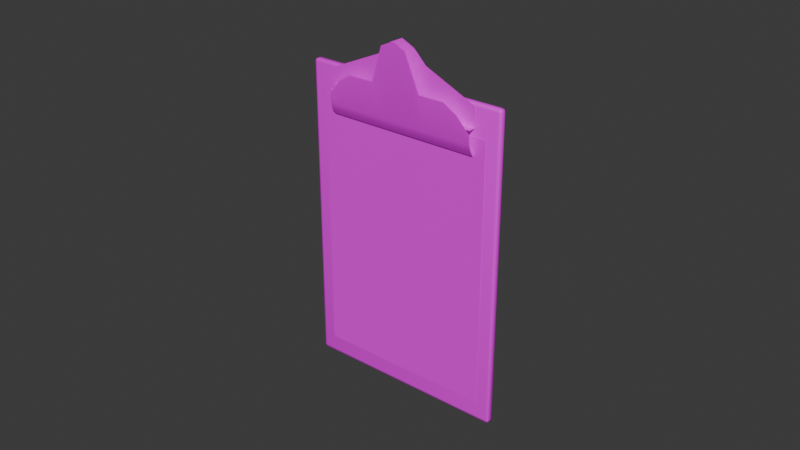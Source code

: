 # Source: Note_Holder.blend  (saved by Blender 4.5.90; exported with 4.5.12 LTS)
import bpy
from mathutils import Matrix  # noqa: F401  (used for matrix-valued properties, if any)

bpy.ops.wm.read_factory_settings(use_empty=True)
scene = bpy.context.scene
scene.name = 'Scene'

# ---- collections
col_collection = bpy.data.collections.new('Collection'); scene.collection.children.link(col_collection)

# ---- images (referenced by path relative to the original .blend; pixels are not part of the script)
import os
ASSET_DIR = os.environ.get("B2B_ASSET_DIR", "")  # directory of the original .blend (textures are referenced by path, not embedded)
HERE = os.path.dirname(os.path.abspath(__file__))  # packed textures are extracted next to this script under _unpacked/

def load_image(name, relpath, width, height, colorspace="sRGB"):
    """Load a texture the original file referenced (path relative to the .blend, or extracted next to this script)."""
    p = next((c for c in (os.path.join(HERE, relpath), os.path.join(ASSET_DIR, relpath)) if relpath and os.path.exists(c)), "")
    if p:
        img = bpy.data.images.load(p, check_existing=True)
        img.name = name
    else:  # same state as the original file: an image datablock whose file is absent (Cycles renders it pink)
        img = bpy.data.images.new(name, width, height)
        img.source = "FILE"
        img.filepath = "//" + (relpath or name)
    img.colorspace_settings.name = colorspace
    return img
img_untitled = load_image('Untitled', '', 1024, 1024, 'sRGB')

# ---- materials (node trees are filled in below, after node groups)
mat_material = bpy.data.materials.new('Material')

# ---- material node trees
mat_material.use_nodes = True; mat_material.node_tree.nodes.clear()
_N = mat_material.node_tree.nodes; _L = mat_material.node_tree.links
n0 = _N.new('ShaderNodeBsdfPrincipled'); n0.name = 'Principled BSDF'; n0.location = (-200, 100)
n1 = _N.new('ShaderNodeOutputMaterial'); n1.name = 'Material Output'; n1.location = (200, 100)
n2 = _N.new('ShaderNodeTexImage'); n2.name = 'Image Texture'; n2.location = (-490, 75)
n2.image = img_untitled
_L.new(n0.outputs[0], n1.inputs[0])
_L.new(n2.outputs[0], n0.inputs[0])
n1.is_active_output = True

# ---- world
world_world = bpy.data.worlds.new('World'); scene.world = world_world
world_world.use_nodes = True; world_world.node_tree.nodes.clear()
_N = world_world.node_tree.nodes; _L = world_world.node_tree.links
n0 = _N.new('ShaderNodeOutputWorld'); n0.name = 'World Output'; n0.location = (200, 100)
n1 = _N.new('ShaderNodeBackground'); n1.name = 'Background'; n1.location = (-200, 100)
n1.inputs[0].default_value = (0.05088, 0.05088, 0.05088, 1.0)
_L.new(n1.outputs[0], n0.inputs[0])
n0.is_active_output = True
world_world.color = (0.05088, 0.05088, 0.05088)
world_world.sun_shadow_jitter_overblur = 0.0

# ---- meshes
me_cube_001 = bpy.data.meshes.new('Cube.001')
me_cube_001.from_pydata([(-0.04908, -0.03235, -0.003899), (-0.04908, -0.03326, -0.003439), (-0.05, -0.03235, -0.003439), (-0.04908, -0.03299, -0.003764), (-0.04961, -0.03287, -0.003705), (-0.04973, -0.03299, -0.003439), (-0.04973, -0.03235, -0.003764), (-0.04908, -0.03326, -0.002153), (-0.04908, -0.03235, -0.001694), (-0.05, -0.03235, -0.002153), (-0.04908, -0.03299, -0.001828), (-0.04961, -0.03287, -0.001888), (-0.04973, -0.03235, -0.001828), (-0.04973, -0.03299, -0.002153), (-0.04908, 0.03235, -0.003899), (-0.05, 0.03235, -0.003439), (-0.04908, 0.03326, -0.003439), (-0.04973, 0.03235, -0.003764), (-0.04961, 0.03287, -0.003705), (-0.04973, 0.03299, -0.003439), (-0.04908, 0.03299, -0.003764), (-0.04908, 0.03235, -0.001694), (-0.04908, 0.03326, -0.002153), (-0.05, 0.03235, -0.002153), (-0.04908, 0.03299, -0.001828), (-0.04961, 0.03287, -0.001888), (-0.04973, 0.03299, -0.002153), (-0.04973, 0.03235, -0.001828), (0.04908, -0.03235, -0.003899), (0.05, -0.03235, -0.003439), (0.04908, -0.03326, -0.003439), (0.04973, -0.03235, -0.003764), (0.04961, -0.03287, -0.003705), (0.04973, -0.03299, -0.003439), (0.04908, -0.03299, -0.003764), (0.04908, -0.03235, -0.001694), (0.04908, -0.03326, -0.002153), (0.05, -0.03235, -0.002153), (0.04908, -0.03299, -0.001828), (0.04961, -0.03287, -0.001888), (0.04973, -0.03299, -0.002153), (0.04973, -0.03235, -0.001828), (0.04908, 0.03235, -0.003899), (0.04908, 0.03326, -0.003439), (0.05, 0.03235, -0.003439), (0.04908, 0.03299, -0.003764), (0.04961, 0.03287, -0.003705), (0.04973, 0.03299, -0.003439), (0.04973, 0.03235, -0.003764), (0.04908, 0.03235, -0.001694), (0.05, 0.03235, -0.002153), (0.04908, 0.03326, -0.002153), (0.04973, 0.03235, -0.001828), (0.04961, 0.03287, -0.001888), (0.04973, 0.03299, -0.002153), (0.04908, 0.03299, -0.001828)], [], [(0, 3, 4, 6), (1, 5, 4, 3), (2, 6, 4, 5), (7, 10, 11, 13), (8, 12, 11, 10), (9, 13, 11, 12), (14, 17, 18, 20), (15, 19, 18, 17), (16, 20, 18, 19), (21, 24, 25, 27), (22, 26, 25, 24), (23, 27, 25, 26), (28, 31, 32, 34), (29, 33, 32, 31), (30, 34, 32, 33), (35, 38, 39, 41), (36, 40, 39, 38), (37, 41, 39, 40), (42, 45, 46, 48), (43, 47, 46, 45), (44, 48, 46, 47), (49, 52, 53, 55), (50, 54, 53, 52), (51, 55, 53, 54), (14, 0, 6, 17), (17, 6, 2, 15), (1, 7, 13, 5), (5, 13, 9, 2), (8, 21, 27, 12), (12, 27, 23, 9), (22, 16, 19, 26), (26, 19, 15, 23), (42, 14, 20, 45), (45, 20, 16, 43), (21, 49, 55, 24), (24, 55, 51, 22), (50, 44, 47, 54), (54, 47, 43, 51), (28, 42, 48, 31), (31, 48, 44, 29), (49, 35, 41, 52), (52, 41, 37, 50), (36, 30, 33, 40), (40, 33, 29, 37), (0, 28, 34, 3), (3, 34, 30, 1), (35, 8, 10, 38), (38, 10, 7, 36), (14, 42, 28, 0), (2, 9, 23, 15), (30, 36, 7, 1), (49, 21, 8, 35), (16, 22, 51, 43), (44, 50, 37, 29)])
me_cube_001.polygons.foreach_set('use_smooth', [True] * 54)
_uv = me_cube_001.uv_layers.new(name='UVMap')
_uv.uv.foreach_set('vector', [0.009156, 0.1765, 0.009156, 0.1701, 0.00387, 0.1713, 0.002682, 0.1765, 0.009156, 0.4936, 0.002682, 0.4936, 0.00387, 0.4909, 0.009156, 0.4903, 0.1765, 0.4936, 0.1765, 0.4903, 0.1713, 0.4909, 0.1701, 0.4936, 0.009156, 0.5064, 0.009156, 0.5097, 0.00387, 0.5091, 0.002682, 0.5064, 0.009156, 0.1765, 0.002682, 0.1765, 0.00387, 0.1713, 0.009156, 0.1701, 0.1765, 0.5064, 0.1701, 0.5064, 0.1713, 0.5091, 0.1765, 0.5097, 0.009156, 0.8235, 0.002682, 0.8235, 0.00387, 0.8287, 0.009156, 0.8299, 0.8235, 0.4936, 0.8299, 0.4936, 0.8287, 0.4909, 0.8235, 0.4903, 0.009156, 0.4936, 0.009156, 0.4903, 0.00387, 0.4909, 0.002682, 0.4936, 0.009156, 0.8235, 0.009156, 0.8299, 0.00387, 0.8287, 0.002682, 0.8235, 0.009156, 0.5064, 0.002682, 0.5064, 0.00387, 0.5091, 0.009156, 0.5097, 0.8235, 0.5064, 0.8235, 0.5097, 0.8287, 0.5091, 0.8299, 0.5064, 0.9908, 0.1765, 0.9973, 0.1765, 0.9961, 0.1713, 0.9908, 0.1701, 0.1765, 0.4936, 0.1701, 0.4936, 0.1713, 0.4909, 0.1765, 0.4903, 0.9908, 0.4936, 0.9908, 0.4903, 0.9961, 0.4909, 0.9973, 0.4936, 0.9908, 0.1765, 0.9908, 0.1701, 0.9961, 0.1713, 0.9973, 0.1765, 0.9908, 0.5064, 0.9973, 0.5064, 0.9961, 0.5091, 0.9908, 0.5097, 0.1765, 0.5064, 0.1765, 0.5097, 0.1713, 0.5091, 0.1701, 0.5064, 0.9908, 0.8235, 0.9908, 0.8299, 0.9961, 0.8287, 0.9973, 0.8235, 0.9908, 0.4936, 0.9973, 0.4936, 0.9961, 0.4909, 0.9908, 0.4903, 0.8235, 0.4936, 0.8235, 0.4903, 0.8287, 0.4909, 0.8299, 0.4936, 0.9908, 0.8235, 0.9973, 0.8235, 0.9961, 0.8287, 0.9908, 0.8299, 0.8235, 0.5064, 0.8299, 0.5064, 0.8287, 0.5091, 0.8235, 0.5097, 0.9908, 0.5064, 0.9908, 0.5097, 0.9961, 0.5091, 0.9973, 0.5064, 0.009156, 0.8235, 0.009156, 0.1765, 0.002682, 0.1765, 0.002682, 0.8235, 0.8235, 0.4903, 0.1765, 0.4903, 0.1765, 0.4936, 0.8235, 0.4936, 0.009156, 0.4936, 0.009156, 0.5064, 0.002682, 0.5064, 0.002682, 0.4936, 0.1701, 0.4936, 0.1701, 0.5064, 0.1765, 0.5064, 0.1765, 0.4936, 0.009156, 0.1765, 0.009156, 0.8235, 0.002682, 0.8235, 0.002682, 0.1765, 0.1765, 0.5097, 0.8235, 0.5097, 0.8235, 0.5064, 0.1765, 0.5064, 0.009156, 0.5064, 0.009156, 0.4936, 0.002682, 0.4936, 0.002682, 0.5064, 0.8299, 0.5064, 0.8299, 0.4936, 0.8235, 0.4936, 0.8235, 0.5064, 0.9908, 0.8235, 0.009156, 0.8235, 0.009156, 0.8299, 0.9908, 0.8299, 0.9908, 0.4903, 0.009156, 0.4903, 0.009156, 0.4936, 0.9908, 0.4936, 0.009156, 0.8235, 0.9908, 0.8235, 0.9908, 0.8299, 0.009156, 0.8299, 0.009156, 0.5097, 0.9908, 0.5097, 0.9908, 0.5064, 0.009156, 0.5064, 0.8235, 0.5064, 0.8235, 0.4936, 0.8299, 0.4936, 0.8299, 0.5064, 0.9973, 0.5064, 0.9973, 0.4936, 0.9908, 0.4936, 0.9908, 0.5064, 0.9908, 0.1765, 0.9908, 0.8235, 0.9973, 0.8235, 0.9973, 0.1765, 0.1765, 0.4903, 0.8235, 0.4903, 0.8235, 0.4936, 0.1765, 0.4936, 0.9908, 0.8235, 0.9908, 0.1765, 0.9973, 0.1765, 0.9973, 0.8235, 0.8235, 0.5097, 0.1765, 0.5097, 0.1765, 0.5064, 0.8235, 0.5064, 0.9908, 0.5064, 0.9908, 0.4936, 0.9973, 0.4936, 0.9973, 0.5064, 0.1701, 0.5064, 0.1701, 0.4936, 0.1765, 0.4936, 0.1765, 0.5064, 0.009156, 0.1765, 0.9908, 0.1765, 0.9908, 0.1701, 0.009156, 0.1701, 0.009156, 0.4903, 0.9908, 0.4903, 0.9908, 0.4936, 0.009156, 0.4936, 0.9908, 0.1765, 0.009156, 0.1765, 0.009156, 0.1701, 0.9908, 0.1701, 0.9908, 0.5097, 0.009156, 0.5097, 0.009156, 0.5064, 0.9908, 0.5064, 0.009156, 0.8235, 0.9908, 0.8235, 0.9908, 0.1765, 0.009156, 0.1765, 0.1765, 0.4936, 0.1765, 0.5064, 0.8235, 0.5064, 0.8235, 0.4936, 0.9908, 0.4936, 0.9908, 0.5064, 0.009156, 0.5064, 0.009156, 0.4936, 0.9908, 0.8235, 0.009156, 0.8235, 0.009156, 0.1765, 0.9908, 0.1765, 0.009156, 0.4936, 0.009156, 0.5064, 0.9908, 0.5064, 0.9908, 0.4936, 0.8235, 0.4936, 0.8235, 0.5064, 0.1765, 0.5064, 0.1765, 0.4936])
me_cube_001.materials.append(mat_material)
me_cube_001.update()
me_plane = bpy.data.meshes.new('Plane')
me_plane.from_pydata([(-0.00365, -0.025, 0.0), (0.002561, -0.025, 0.0), (-0.00365, 0.025, 0.0), (0.002561, 0.025, 0.0), (-0.00365, 0.008333, 0.0), (-0.00365, -0.008333, 0.0), (0.01002, -0.008333, 0.0), (0.01002, 0.008333, 0.0), (-0.00365, 0.0, 0.0), (0.01612, 0.0, 0.0), (0.01418, 0.004167, 0.0), (-0.00365, 0.004167, 0.0), (-0.00365, -0.004167, 0.0), (0.01418, -0.004167, 0.0), (-0.00365, -0.025, 0.002361), (-0.00365, 0.025, 0.002361), (-0.00365, 0.008333, 0.002361), (-0.00365, -0.008333, 0.002361), (-0.00365, 0.0, 0.002361), (-0.00365, 0.004167, 0.002361), (-0.00365, -0.004167, 0.002361), (-0.007877, -0.025, 0.002232), (-0.004736, -0.025, 0.002477), (-0.007877, 0.025, 0.002232), (-0.004736, 0.025, 0.002477), (-0.007877, 0.008333, 0.002232), (-0.007877, -0.008333, 0.002232), (0.002554, -0.008333, 0.003045), (0.002554, 0.008333, 0.003045), (-0.007877, 0.0, 0.002232), (0.01607, 0.0, 0.0041), (0.01414, 0.004167, 0.003949), (-0.007877, 0.004167, 0.002232), (-0.007877, -0.004167, 0.002232), (0.01414, -0.004167, 0.003949), (0.002554, 0.01667, 0.003045), (-0.007877, 0.01667, 0.002232), (-0.007877, -0.01667, 0.002232), (0.002554, -0.01667, 0.003045), (-7.295e-05, 0.02083, 0.002841), (-0.007877, 0.02083, 0.002232), (-0.007877, -0.02083, 0.002232), (-7.295e-05, -0.02083, 0.002841), (-0.009894, -0.025, 0.001534), (-0.009894, 0.025, 0.001534), (-0.009894, 0.008333, 0.001534), (-0.009894, -0.008333, 0.001534), (-0.009894, 0.0, 0.001534), (-0.009894, 0.004167, 0.001534), (-0.009894, -0.004167, 0.001534), (-0.009894, 0.01667, 0.001534), (-0.009894, -0.01667, 0.001534), (-0.009894, 0.02083, 0.001534), (-0.009894, -0.02083, 0.001534), (-0.01172, -0.025, 0.0004132), (-0.01172, 0.025, 0.0004132), (-0.01172, 0.008333, 0.0004132), (-0.01172, -0.008333, 0.0004132), (-0.01172, 0.0, 0.0004132), (-0.01172, 0.004167, 0.0004132), (-0.01172, -0.004167, 0.0004132), (-0.01172, 0.01667, 0.0004132), (-0.01172, -0.01667, 0.0004132), (-0.01172, 0.02083, 0.0004132), (-0.01172, -0.02083, 0.0004132)], [], [(4, 7, 3, 2), (0, 1, 6, 5), (11, 10, 7, 4), (12, 13, 9, 8), (8, 9, 10, 11), (5, 6, 13, 12), (4, 2, 15, 16), (0, 5, 17, 14), (12, 8, 18, 20), (5, 12, 20, 17), (11, 4, 16, 19), (8, 11, 19, 18), (40, 39, 24, 23), (37, 38, 27, 26), (32, 31, 28, 25), (33, 34, 30, 29), (29, 30, 31, 32), (26, 27, 34, 33), (25, 28, 35, 36), (41, 42, 38, 37), (36, 35, 39, 40), (21, 22, 42, 41), (36, 40, 52, 50), (29, 32, 48, 47), (21, 41, 53, 43), (32, 25, 45, 48), (25, 36, 50, 45), (41, 37, 51, 53), (26, 33, 49, 46), (37, 26, 46, 51), (40, 23, 44, 52), (33, 29, 47, 49), (53, 51, 62, 64), (50, 52, 63, 61), (47, 48, 59, 58), (43, 53, 64, 54), (51, 46, 57, 62), (48, 45, 56, 59), (45, 50, 61, 56), (52, 44, 55, 63), (49, 47, 58, 60), (46, 49, 60, 57)])
me_plane.polygons.foreach_set('use_smooth', [0, 0, 0, 0, 0, 0, 0, 0, 0, 0, 0, 0, 1, 1, 1, 1, 1, 1, 1, 1, 1, 1, 1, 1, 1, 1, 1, 1, 1, 1, 1, 1, 1, 1, 1, 1, 1, 1, 1, 1, 1, 1])
_uv = me_plane.uv_layers.new(name='UVMap')
_uv.uv.foreach_set('vector', [0.04729, 0.6666, 0.3207, 0.6666, 0.1715, 0.9999, 0.04729, 0.9999, 0.04729, 6.656e-05, 0.1715, 6.657e-05, 0.3207, 0.3334, 0.04729, 0.3334, 0.04729, 0.5833, 0.4038, 0.5833, 0.3207, 0.6666, 0.04729, 0.6666, 0.04729, 0.4167, 0.4038, 0.4167, 0.4426, 0.5, 0.04729, 0.5, 0.04729, 0.5, 0.4426, 0.5, 0.4038, 0.5833, 0.04729, 0.5833, 0.04729, 0.3334, 0.3207, 0.3334, 0.4038, 0.4167, 0.04729, 0.4167, 0.04729, 0.6666, 0.04729, 0.9999, 6.656e-05, 0.9999, 6.655e-05, 0.6666, 0.04729, 6.656e-05, 0.04729, 0.3334, 6.653e-05, 0.3334, 6.651e-05, 6.66e-05, 0.04729, 0.4167, 0.04729, 0.5, 6.654e-05, 0.5, 6.653e-05, 0.4167, 0.04729, 0.3334, 0.04729, 0.4167, 6.653e-05, 0.4167, 6.653e-05, 0.3334, 0.04729, 0.5833, 0.04729, 0.6666, 6.655e-05, 0.6666, 6.656e-05, 0.5833, 0.04729, 0.5, 0.04729, 0.5833, 6.656e-05, 0.5833, 6.654e-05, 0.5, 0.08562, 0.9166, 0.2422, 0.9166, 0.1486, 0.9999, 0.08562, 0.9999, 0.08562, 0.1667, 0.2948, 0.1667, 0.2948, 0.3334, 0.08562, 0.3334, 0.08562, 0.5833, 0.5272, 0.5833, 0.2948, 0.6666, 0.08562, 0.6666, 0.08562, 0.4167, 0.5272, 0.4167, 0.566, 0.5, 0.08562, 0.5, 0.08562, 0.5, 0.566, 0.5, 0.5272, 0.5833, 0.08562, 0.5833, 0.08562, 0.3334, 0.2948, 0.3334, 0.5272, 0.4167, 0.08562, 0.4167, 0.08562, 0.6666, 0.2948, 0.6666, 0.2948, 0.8333, 0.08562, 0.8333, 0.08562, 0.0834, 0.2422, 0.0834, 0.2948, 0.1667, 0.08562, 0.1667, 0.08562, 0.8333, 0.2948, 0.8333, 0.2422, 0.9166, 0.08562, 0.9166, 0.08562, 7.526e-05, 0.1486, 7.523e-05, 0.2422, 0.0834, 0.08562, 0.0834, 0.08562, 0.8333, 0.08562, 0.9166, 0.04295, 0.9166, 0.04295, 0.8333, 0.08562, 0.5, 0.08562, 0.5833, 0.04295, 0.5833, 0.04295, 0.5, 0.08562, 7.526e-05, 0.08562, 0.0834, 0.04295, 0.0834, 0.04295, 7.522e-05, 0.08562, 0.5833, 0.08562, 0.6666, 0.04295, 0.6666, 0.04295, 0.5833, 0.08562, 0.6666, 0.08562, 0.8333, 0.04295, 0.8333, 0.04295, 0.6666, 0.08562, 0.0834, 0.08562, 0.1667, 0.04295, 0.1667, 0.04295, 0.0834, 0.08562, 0.3334, 0.08562, 0.4167, 0.04295, 0.4167, 0.04295, 0.3334, 0.08562, 0.1667, 0.08562, 0.3334, 0.04295, 0.3334, 0.04295, 0.1667, 0.08562, 0.9166, 0.08562, 0.9999, 0.04295, 0.9999, 0.04295, 0.9166, 0.08562, 0.4167, 0.08562, 0.5, 0.04295, 0.5, 0.04295, 0.4167, 0.04295, 0.0834, 0.04295, 0.1667, 7.525e-05, 0.1667, 7.523e-05, 0.0834, 0.04295, 0.8333, 0.04295, 0.9166, 7.524e-05, 0.9166, 7.523e-05, 0.8333, 0.04295, 0.5, 0.04295, 0.5833, 7.523e-05, 0.5833, 7.523e-05, 0.5, 0.04295, 7.522e-05, 0.04295, 0.0834, 7.523e-05, 0.0834, 7.522e-05, 7.526e-05, 0.04295, 0.1667, 0.04295, 0.3334, 7.524e-05, 0.3334, 7.525e-05, 0.1667, 0.04295, 0.5833, 0.04295, 0.6666, 7.523e-05, 0.6666, 7.523e-05, 0.5833, 0.04295, 0.6666, 0.04295, 0.8333, 7.523e-05, 0.8333, 7.523e-05, 0.6666, 0.04295, 0.9166, 0.04295, 0.9999, 7.522e-05, 0.9999, 7.524e-05, 0.9166, 0.04295, 0.4167, 0.04295, 0.5, 7.523e-05, 0.5, 7.524e-05, 0.4167, 0.04295, 0.3334, 0.04295, 0.4167, 7.524e-05, 0.4167, 7.524e-05, 0.3334])
me_plane.materials.append(mat_material)
me_plane.update()
me_plane_002 = bpy.data.meshes.new('Plane.002')
me_plane_002.from_pydata([(-0.025, -0.025, 0.0), (0.025, -0.025, 0.0), (-0.025, 0.025, 0.0), (0.025, 0.025, 0.0)], [], [(0, 1, 3, 2)])
_uv = me_plane_002.uv_layers.new(name='UVMap')
_uv.uv.foreach_set('vector', [9.997e-05, 0.0001, 0.9999, 9.997e-05, 0.9999, 0.9999, 9.997e-05, 0.9999])
me_plane_002.materials.append(mat_material)
me_plane_002.update()

# ---- objects
ob_wood = bpy.data.objects.new('Wood', me_cube_001)
ob_metal_clip = bpy.data.objects.new('Metal Clip', me_plane)
ob_plane = bpy.data.objects.new('Plane', me_plane_002)

# ---- transforms, parenting, visibility, modifiers, constraints
ob_wood.location = (2.82e-10, -0.001613, -1.164e-10)
ob_wood.rotation_euler = (7.854, -1.571, 0.0)
ob_metal_clip.location = (-3.725e-09, -3.725e-09, 0.04659)
ob_metal_clip.rotation_euler = (7.854, -1.571, 0.0)
ob_plane.location = (1.164e-10, 1.164e-10, -0.001952)
ob_plane.rotation_euler = (7.854, -1.571, 0.0)
ob_plane.scale = (1.693, 1.15, 1.0)

# ---- collection membership
col_collection.objects.link(ob_wood)
col_collection.objects.link(ob_metal_clip)
col_collection.objects.link(ob_plane)

# ---- scene / render settings (as saved in the file)
scene.frame_start = 1; scene.frame_end = 250; scene.frame_set(1)
scene.render.engine = 'BLENDER_EEVEE_NEXT'
bpy.context.view_layer.update()

# ---- added for rendering (the .blend has no active camera and no usable light): camera, sun
cam_auto = bpy.data.cameras.new('AutoCamera')
cam_auto.lens = 50.0
cam_auto.sensor_width = 36.0
cam_auto.clip_end = 1000.0
ob_auto_camera = bpy.data.objects.new('AutoCamera', cam_auto)
scene.collection.objects.link(ob_auto_camera)
ob_auto_camera.location = (0.185045, -0.222961, 0.154392)
ob_auto_camera.rotation_euler = (1.09748, -7.21219e-08, 0.694738)
scene.camera = ob_auto_camera
light_auto_sun = bpy.data.lights.new('AutoSun', 'SUN')
light_auto_sun.energy = 3.0
light_auto_sun.angle = 0.0523599
ob_auto_sun = bpy.data.objects.new('AutoSun', light_auto_sun)
scene.collection.objects.link(ob_auto_sun)
ob_auto_sun.rotation_euler = (0.872665, 0.174533, 0.523599)
bpy.context.view_layer.update()
